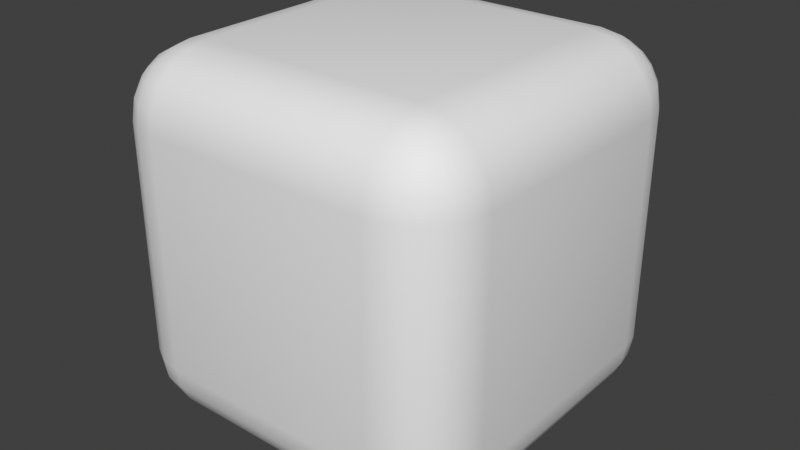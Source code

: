 # Source: little_cube.blend  (saved by Blender 5.0.61; exported with 4.5.12 LTS)
import bpy
from mathutils import Matrix  # noqa: F401  (used for matrix-valued properties, if any)

bpy.ops.wm.read_factory_settings(use_empty=True)
scene = bpy.context.scene
scene.name = 'Scene'

# ---- collections
col_cube = bpy.data.collections.new('Cube'); scene.collection.children.link(col_cube)

# ---- materials (node trees are filled in below, after node groups)
mat_brick = bpy.data.materials.new('Brick')
mat_slate_roof = bpy.data.materials.new('Slate roof')

# ---- node groups
ng_smooth_by_angle = bpy.data.node_groups.new('Smooth by Angle', 'GeometryNodeTree')
_s = ng_smooth_by_angle.interface.new_socket(name='Mesh', in_out='OUTPUT', socket_type='NodeSocketGeometry')
_s = ng_smooth_by_angle.interface.new_socket(name='Mesh', in_out='INPUT', socket_type='NodeSocketGeometry')
_s = ng_smooth_by_angle.interface.new_socket(name='Angle', in_out='INPUT', socket_type='NodeSocketFloat')
_s.subtype = 'ANGLE'
_s.default_value = 0.5236
_s.min_value = 0.0
_s.max_value = 3.142
_s.description = 'Maximum face angle for smooth edges'
_s = ng_smooth_by_angle.interface.new_socket(name='Ignore Sharpness', in_out='INPUT', socket_type='NodeSocketBool')
_s.force_non_field = True
ng_smooth_by_angle.description = 'Set the sharpness of mesh edges based on the angle between the neighboring faces'
ng_smooth_by_angle.is_modifier = True
_N = ng_smooth_by_angle.nodes; _L = ng_smooth_by_angle.links
n0 = _N.new('GeometryNodeSetShadeSmooth'); n0.name = 'Set Shade Smooth'; n0.location = (120, -80)
n0.domain = 'EDGE'
n1 = _N.new('GeometryNodeSetShadeSmooth'); n1.name = 'Set Shade Smooth.001'; n1.location = (300, -80)
n2 = _N.new('NodeGroupOutput'); n2.name = 'Group Output'; n2.location = (480, -80)
n3 = _N.new('GeometryNodeInputMeshEdgeAngle'); n3.name = 'Edge Angle'; n3.location = (-440, -240)
n4 = _N.new('NodeGroupInput'); n4.name = 'Group Input'; n4.location = (-80, -80)
n5 = _N.new('GeometryNodeInputEdgeSmooth'); n5.name = 'Is Edge Smooth'; n5.location = (-260, -120)
n6 = _N.new('GeometryNodeInputShadeSmooth'); n6.name = 'Is Shade Smooth'; n6.location = (-440, -397)
n7 = _N.new('FunctionNodeCompare'); n7.name = 'Compare'; n7.location = (-260, -260)
n7.operation = 'LESS_EQUAL'
n7.inputs[6].default_value = (0.0, 0.0, 0.0, 0.0)
n7.inputs[7].default_value = (0.0, 0.0, 0.0, 0.0)
n8 = _N.new('FunctionNodeBooleanMath'); n8.name = 'Boolean Math.001'; n8.location = (-80, -260)
n9 = _N.new('NodeGroupInput'); n9.name = 'Group Input.001'; n9.location = (-440, -329)
n10 = _N.new('NodeGroupInput'); n10.name = 'Group Input.002'; n10.location = (-259, -189)
n11 = _N.new('FunctionNodeBooleanMath'); n11.name = 'Boolean Math'; n11.location = (-80, -149)
n11.operation = 'OR'
n12 = _N.new('FunctionNodeBooleanMath'); n12.name = 'Boolean Math.002'; n12.location = (-260, -380)
n12.operation = 'OR'
n13 = _N.new('NodeGroupInput'); n13.name = 'Group Input.003'; n13.location = (-440, -460)
_L.new(n3.outputs[0], n7.inputs[0])
_L.new(n1.outputs[0], n2.inputs[0])
_L.new(n9.outputs[1], n7.inputs[1])
_L.new(n7.outputs[0], n8.inputs[0])
_L.new(n4.outputs[0], n0.inputs[0])
_L.new(n0.outputs[0], n1.inputs[0])
_L.new(n8.outputs[0], n0.inputs[2])
_L.new(n10.outputs[2], n11.inputs[1])
_L.new(n5.outputs[0], n11.inputs[0])
_L.new(n11.outputs[0], n0.inputs[1])
_L.new(n13.outputs[2], n12.inputs[1])
_L.new(n6.outputs[0], n12.inputs[0])
_L.new(n12.outputs[0], n8.inputs[1])
n2.is_active_output = True

# ---- material node trees

# ---- world
world_world = bpy.data.worlds.new('World'); scene.world = world_world
world_world.use_nodes = True; world_world.node_tree.nodes.clear()
_N = world_world.node_tree.nodes; _L = world_world.node_tree.links
n0 = _N.new('ShaderNodeOutputWorld'); n0.name = 'World Output'; n0.location = (300, 300)
n1 = _N.new('ShaderNodeBackground'); n1.name = 'Background'; n1.location = (10, 300)
n1.inputs[0].default_value = (0.05088, 0.05088, 0.05088, 1.0)
_L.new(n1.outputs[0], n0.inputs[0])
n0.is_active_output = True
world_world.color = (0.05088, 0.05088, 0.05088)
world_world.sun_shadow_jitter_overblur = 0.0

# ---- meshes
me_cube_001 = bpy.data.meshes.new('Cube.001')
me_cube_001.from_pydata([(0.297, 0.4695, 0.297), (0.297, 0.297, 0.4695), (0.4695, 0.297, 0.297), (0.297, 0.461, 0.3503), (0.297, 0.4365, 0.3983), (0.3503, 0.461, 0.297), (0.3517, 0.451, 0.352), (0.3499, 0.4279, 0.396), (0.3983, 0.4365, 0.297), (0.3961, 0.4278, 0.35), (0.3882, 0.4114, 0.3882), (0.3503, 0.297, 0.461), (0.3983, 0.297, 0.4365), (0.297, 0.3503, 0.461), (0.352, 0.3517, 0.451), (0.396, 0.3499, 0.4279), (0.297, 0.3983, 0.4365), (0.35, 0.3961, 0.4278), (0.3882, 0.3882, 0.4114), (0.461, 0.3503, 0.297), (0.4365, 0.3983, 0.297), (0.461, 0.297, 0.3503), (0.451, 0.352, 0.3517), (0.4279, 0.396, 0.3499), (0.4365, 0.297, 0.3983), (0.4278, 0.35, 0.3961), (0.4114, 0.3882, 0.3882), (0.297, 0.297, -0.4695), (0.297, 0.4695, -0.297), (0.4695, 0.297, -0.297), (0.297, 0.3503, -0.461), (0.297, 0.3983, -0.4365), (0.3503, 0.297, -0.461), (0.3517, 0.352, -0.451), (0.3499, 0.396, -0.4279), (0.3983, 0.297, -0.4365), (0.3961, 0.35, -0.4278), (0.3882, 0.3882, -0.4114), (0.3503, 0.461, -0.297), (0.3983, 0.4365, -0.297), (0.297, 0.461, -0.3503), (0.352, 0.451, -0.3517), (0.396, 0.4279, -0.3499), (0.297, 0.4365, -0.3983), (0.35, 0.4278, -0.3961), (0.3882, 0.4114, -0.3882), (0.461, 0.297, -0.3503), (0.4365, 0.297, -0.3983), (0.461, 0.3503, -0.297), (0.451, 0.3517, -0.352), (0.4279, 0.3499, -0.396), (0.4365, 0.3983, -0.297), (0.4278, 0.3961, -0.35), (0.4114, 0.3882, -0.3882), (0.4695, -0.297, 0.297), (0.297, -0.297, 0.4695), (0.297, -0.4695, 0.297), (0.461, -0.297, 0.3503), (0.4365, -0.297, 0.3983), (0.461, -0.3503, 0.297), (0.451, -0.3517, 0.352), (0.4279, -0.3499, 0.396), (0.4365, -0.3983, 0.297), (0.4278, -0.3961, 0.35), (0.4114, -0.3882, 0.3882), (0.297, -0.3503, 0.461), (0.297, -0.3983, 0.4365), (0.3503, -0.297, 0.461), (0.3517, -0.352, 0.451), (0.3499, -0.396, 0.4279), (0.3983, -0.297, 0.4365), (0.3961, -0.35, 0.4278), (0.3882, -0.3882, 0.4114), (0.3503, -0.461, 0.297), (0.3983, -0.4365, 0.297), (0.297, -0.461, 0.3503), (0.352, -0.451, 0.3517), (0.396, -0.4279, 0.3499), (0.297, -0.4365, 0.3983), (0.35, -0.4278, 0.3961), (0.3882, -0.4114, 0.3882), (0.4695, -0.297, -0.297), (0.297, -0.4695, -0.297), (0.297, -0.297, -0.4695), (0.461, -0.3503, -0.297), (0.4365, -0.3983, -0.297), (0.461, -0.297, -0.3503), (0.451, -0.352, -0.3517), (0.4279, -0.396, -0.3499), (0.4365, -0.297, -0.3983), (0.4278, -0.35, -0.3961), (0.4114, -0.3882, -0.3882), (0.297, -0.461, -0.3503), (0.297, -0.4365, -0.3983), (0.3503, -0.461, -0.297), (0.3517, -0.451, -0.352), (0.3499, -0.4279, -0.396), (0.3983, -0.4365, -0.297), (0.3961, -0.4278, -0.35), (0.3882, -0.4114, -0.3882), (0.3503, -0.297, -0.461), (0.3983, -0.297, -0.4365), (0.297, -0.3503, -0.461), (0.352, -0.3517, -0.451), (0.396, -0.3499, -0.4279), (0.297, -0.3983, -0.4365), (0.35, -0.3961, -0.4278), (0.3882, -0.3882, -0.4114), (-0.297, 0.4695, 0.297), (-0.4695, 0.297, 0.297), (-0.297, 0.297, 0.4695), (-0.3503, 0.461, 0.297), (-0.3983, 0.4365, 0.297), (-0.297, 0.461, 0.3503), (-0.352, 0.451, 0.3517), (-0.396, 0.4279, 0.3499), (-0.297, 0.4365, 0.3983), (-0.35, 0.4278, 0.3961), (-0.3882, 0.4114, 0.3882), (-0.461, 0.297, 0.3503), (-0.4365, 0.297, 0.3983), (-0.461, 0.3503, 0.297), (-0.451, 0.3517, 0.352), (-0.4279, 0.3499, 0.396), (-0.4365, 0.3983, 0.297), (-0.4278, 0.3961, 0.35), (-0.4114, 0.3882, 0.3882), (-0.297, 0.3503, 0.461), (-0.297, 0.3983, 0.4365), (-0.3503, 0.297, 0.461), (-0.3517, 0.352, 0.451), (-0.3499, 0.396, 0.4279), (-0.3983, 0.297, 0.4365), (-0.3961, 0.35, 0.4278), (-0.3882, 0.3882, 0.4114), (-0.4695, 0.297, -0.297), (-0.297, 0.4695, -0.297), (-0.297, 0.297, -0.4695), (-0.461, 0.3503, -0.297), (-0.4365, 0.3983, -0.297), (-0.461, 0.297, -0.3503), (-0.451, 0.352, -0.3517), (-0.4279, 0.396, -0.3499), (-0.4365, 0.297, -0.3983), (-0.4278, 0.35, -0.3961), (-0.4114, 0.3882, -0.3882), (-0.297, 0.461, -0.3503), (-0.297, 0.4365, -0.3983), (-0.3503, 0.461, -0.297), (-0.3517, 0.451, -0.352), (-0.3499, 0.4279, -0.396), (-0.3983, 0.4365, -0.297), (-0.3961, 0.4278, -0.35), (-0.3882, 0.4114, -0.3882), (-0.3503, 0.297, -0.461), (-0.3983, 0.297, -0.4365), (-0.297, 0.3503, -0.461), (-0.352, 0.3517, -0.451), (-0.396, 0.3499, -0.4279), (-0.297, 0.3983, -0.4365), (-0.35, 0.3961, -0.4278), (-0.3882, 0.3882, -0.4114), (-0.4695, -0.297, 0.297), (-0.297, -0.4695, 0.297), (-0.297, -0.297, 0.4695), (-0.461, -0.3503, 0.297), (-0.4365, -0.3983, 0.297), (-0.461, -0.297, 0.3503), (-0.451, -0.352, 0.3517), (-0.4279, -0.396, 0.3499), (-0.4365, -0.297, 0.3983), (-0.4278, -0.35, 0.3961), (-0.4114, -0.3882, 0.3882), (-0.297, -0.461, 0.3503), (-0.297, -0.4365, 0.3983), (-0.3503, -0.461, 0.297), (-0.3517, -0.451, 0.352), (-0.3499, -0.4279, 0.396), (-0.3983, -0.4365, 0.297), (-0.3961, -0.4278, 0.35), (-0.3882, -0.4114, 0.3882), (-0.3503, -0.297, 0.461), (-0.3983, -0.297, 0.4365), (-0.297, -0.3503, 0.461), (-0.352, -0.3517, 0.451), (-0.396, -0.3499, 0.4279), (-0.297, -0.3983, 0.4365), (-0.35, -0.3961, 0.4278), (-0.3882, -0.3882, 0.4114), (-0.297, -0.297, -0.4695), (-0.297, -0.4695, -0.297), (-0.4695, -0.297, -0.297), (-0.297, -0.3503, -0.461), (-0.297, -0.3983, -0.4365), (-0.3503, -0.297, -0.461), (-0.3517, -0.352, -0.451), (-0.3499, -0.396, -0.4279), (-0.3983, -0.297, -0.4365), (-0.3961, -0.35, -0.4278), (-0.3882, -0.3882, -0.4114), (-0.3503, -0.461, -0.297), (-0.3983, -0.4365, -0.297), (-0.297, -0.461, -0.3503), (-0.352, -0.451, -0.3517), (-0.396, -0.4279, -0.3499), (-0.297, -0.4365, -0.3983), (-0.35, -0.4278, -0.3961), (-0.3882, -0.4114, -0.3882), (-0.461, -0.297, -0.3503), (-0.4365, -0.297, -0.3983), (-0.461, -0.3503, -0.297), (-0.451, -0.3517, -0.352), (-0.4279, -0.3499, -0.396), (-0.4365, -0.3983, -0.297), (-0.4278, -0.3961, -0.35), (-0.4114, -0.3882, -0.3882)], [], [(137, 27, 83, 189), (191, 162, 109, 135), (82, 56, 163, 190), (1, 110, 164, 55), (29, 2, 54, 81), (0, 3, 6, 5), (3, 4, 7, 6), (4, 16, 17, 7), (5, 6, 9, 8), (6, 7, 10, 9), (7, 17, 18, 10), (1, 11, 14, 13), (11, 12, 15, 14), (12, 24, 25, 15), (13, 14, 17, 16), (14, 15, 18, 17), (15, 25, 26, 18), (2, 19, 22, 21), (19, 20, 23, 22), (20, 8, 9, 23), (21, 22, 25, 24), (22, 23, 26, 25), (23, 9, 10, 26), (10, 18, 26), (27, 30, 33, 32), (30, 31, 34, 33), (31, 43, 44, 34), (32, 33, 36, 35), (33, 34, 37, 36), (34, 44, 45, 37), (28, 38, 41, 40), (38, 39, 42, 41), (39, 51, 52, 42), (40, 41, 44, 43), (41, 42, 45, 44), (42, 52, 53, 45), (29, 46, 49, 48), (46, 47, 50, 49), (47, 35, 36, 50), (48, 49, 52, 51), (49, 50, 53, 52), (50, 36, 37, 53), (37, 45, 53), (54, 57, 60, 59), (57, 58, 61, 60), (58, 70, 71, 61), (59, 60, 63, 62), (60, 61, 64, 63), (61, 71, 72, 64), (55, 65, 68, 67), (65, 66, 69, 68), (66, 78, 79, 69), (67, 68, 71, 70), (68, 69, 72, 71), (69, 79, 80, 72), (56, 73, 76, 75), (73, 74, 77, 76), (74, 62, 63, 77), (75, 76, 79, 78), (76, 77, 80, 79), (77, 63, 64, 80), (64, 72, 80), (81, 84, 87, 86), (84, 85, 88, 87), (85, 97, 98, 88), (86, 87, 90, 89), (87, 88, 91, 90), (88, 98, 99, 91), (82, 92, 95, 94), (92, 93, 96, 95), (93, 105, 106, 96), (94, 95, 98, 97), (95, 96, 99, 98), (96, 106, 107, 99), (83, 100, 103, 102), (100, 101, 104, 103), (101, 89, 90, 104), (102, 103, 106, 105), (103, 104, 107, 106), (104, 90, 91, 107), (91, 99, 107), (108, 111, 114, 113), (111, 112, 115, 114), (112, 124, 125, 115), (113, 114, 117, 116), (114, 115, 118, 117), (115, 125, 126, 118), (109, 119, 122, 121), (119, 120, 123, 122), (120, 132, 133, 123), (121, 122, 125, 124), (122, 123, 126, 125), (123, 133, 134, 126), (110, 127, 130, 129), (127, 128, 131, 130), (128, 116, 117, 131), (129, 130, 133, 132), (130, 131, 134, 133), (131, 117, 118, 134), (118, 126, 134), (135, 138, 141, 140), (138, 139, 142, 141), (139, 151, 152, 142), (140, 141, 144, 143), (141, 142, 145, 144), (142, 152, 153, 145), (136, 146, 149, 148), (146, 147, 150, 149), (147, 159, 160, 150), (148, 149, 152, 151), (149, 150, 153, 152), (150, 160, 161, 153), (137, 154, 157, 156), (154, 155, 158, 157), (155, 143, 144, 158), (156, 157, 160, 159), (157, 158, 161, 160), (158, 144, 145, 161), (145, 153, 161), (162, 165, 168, 167), (165, 166, 169, 168), (166, 178, 179, 169), (167, 168, 171, 170), (168, 169, 172, 171), (169, 179, 180, 172), (163, 173, 176, 175), (173, 174, 177, 176), (174, 186, 187, 177), (175, 176, 179, 178), (176, 177, 180, 179), (177, 187, 188, 180), (164, 181, 184, 183), (181, 182, 185, 184), (182, 170, 171, 185), (183, 184, 187, 186), (184, 185, 188, 187), (185, 171, 172, 188), (172, 180, 188), (189, 192, 195, 194), (192, 193, 196, 195), (193, 205, 206, 196), (194, 195, 198, 197), (195, 196, 199, 198), (196, 206, 207, 199), (190, 200, 203, 202), (200, 201, 204, 203), (201, 213, 214, 204), (202, 203, 206, 205), (203, 204, 207, 206), (204, 214, 215, 207), (191, 208, 211, 210), (208, 209, 212, 211), (209, 197, 198, 212), (210, 211, 214, 213), (211, 212, 215, 214), (212, 198, 199, 215), (199, 207, 215), (137, 189, 194, 154), (154, 194, 197, 155), (155, 197, 209, 143), (143, 209, 208, 140), (140, 208, 191, 135), (27, 137, 156, 30), (30, 156, 159, 31), (31, 159, 147, 43), (43, 147, 146, 40), (40, 146, 136, 28), (2, 29, 48, 19), (19, 48, 51, 20), (20, 51, 39, 8), (8, 39, 38, 5), (5, 38, 28, 0), (190, 163, 175, 200), (200, 175, 178, 201), (201, 178, 166, 213), (213, 166, 165, 210), (210, 165, 162, 191), (56, 82, 94, 73), (73, 94, 97, 74), (74, 97, 85, 62), (62, 85, 84, 59), (59, 84, 81, 54), (108, 136, 148, 111), (111, 148, 151, 112), (112, 151, 139, 124), (124, 139, 138, 121), (121, 138, 135, 109), (55, 164, 183, 65), (65, 183, 186, 66), (66, 186, 174, 78), (78, 174, 173, 75), (75, 173, 163, 56), (1, 55, 67, 11), (11, 67, 70, 12), (12, 70, 58, 24), (24, 58, 57, 21), (21, 57, 54, 2), (189, 83, 102, 192), (192, 102, 105, 193), (193, 105, 93, 205), (205, 93, 92, 202), (202, 92, 82, 190), (164, 110, 129, 181), (181, 129, 132, 182), (182, 132, 120, 170), (170, 120, 119, 167), (167, 119, 109, 162), (110, 1, 13, 127), (127, 13, 16, 128), (128, 16, 4, 116), (116, 4, 3, 113), (113, 3, 0, 108), (83, 27, 32, 100), (100, 32, 35, 101), (101, 35, 47, 89), (89, 47, 46, 86), (86, 46, 29, 81), (136, 108, 0, 28)])
me_cube_001.polygons.foreach_set('use_smooth', [True] * 218)
me_cube_001.polygons.foreach_set('material_index', [0, 0, 0, 1, 0, 0, 0, 1, 0, 0, 1, 1, 1, 1, 1, 1, 1, 0, 0, 0, 0, 0, 0, 1, 0, 0, 0, 0, 0, 0, 0, 0, 0, 0, 0, 0, 0, 0, 0, 0, 0, 0, 0, 0, 0, 1, 0, 0, 1, 1, 1, 1, 1, 1, 1, 0, 0, 0, 0, 0, 0, 1, 0, 0, 0, 0, 0, 0, 0, 0, 0, 0, 0, 0, 0, 0, 0, 0, 0, 0, 0, 0, 0, 0, 0, 0, 0, 0, 0, 1, 0, 0, 1, 1, 1, 1, 1, 1, 1, 1, 0, 0, 0, 0, 0, 0, 0, 0, 0, 0, 0, 0, 0, 0, 0, 0, 0, 0, 0, 0, 0, 0, 0, 0, 0, 0, 0, 1, 0, 0, 1, 1, 1, 1, 1, 1, 1, 1, 0, 0, 0, 0, 0, 0, 0, 0, 0, 0, 0, 0, 0, 0, 0, 0, 0, 0, 0, 0, 0, 0, 0, 0, 0, 0, 0, 0, 0, 0, 0, 0, 0, 0, 0, 0, 0, 0, 0, 0, 0, 0, 0, 0, 0, 0, 0, 0, 0, 1, 1, 1, 0, 0, 1, 1, 1, 0, 0, 0, 0, 0, 0, 0, 1, 1, 1, 0, 0, 1, 1, 1, 0, 0, 0, 0, 0, 0, 0, 0])
_uv = me_cube_001.uv_layers.new(name='UVMap')
_uv.uv.foreach_set('vector', [0.1709, 0.5459, 0.3291, 0.5459, 0.3291, 0.7041, 0.1709, 0.7041, 0.4209, 0.04593, 0.5791, 0.04593, 0.5791, 0.2041, 0.4209, 0.2041, 0.4209, 0.7959, 0.5791, 0.7959, 0.5791, 0.9541, 0.4209, 0.9541, 0.6709, 0.5459, 0.8291, 0.5459, 0.8291, 0.7041, 0.6709, 0.7041, 0.4209, 0.5459, 0.5791, 0.5459, 0.5791, 0.7041, 0.4209, 0.7041, 0.5791, 0.4541, 0.5933, 0.4541, 0.5937, 0.4686, 0.5791, 0.4683, 0.5933, 0.4541, 0.6061, 0.4541, 0.6054, 0.4682, 0.5937, 0.4686, 0.6061, 0.4541, 0.625, 0.4541, 0.625, 0.4682, 0.6054, 0.4682, 0.5791, 0.4683, 0.5937, 0.4686, 0.5932, 0.4805, 0.5791, 0.4811, 0.5937, 0.4686, 0.6054, 0.4682, 0.6034, 0.4784, 0.5932, 0.4805, 0.6054, 0.4682, 0.625, 0.4682, 0.625, 0.4784, 0.6034, 0.4784, 0.6709, 0.5459, 0.6567, 0.5459, 0.6563, 0.5314, 0.6709, 0.5317, 0.6567, 0.5459, 0.6439, 0.5459, 0.6446, 0.5318, 0.6563, 0.5314, 0.6439, 0.5459, 0.6061, 0.5459, 0.6055, 0.5318, 0.6446, 0.5318, 0.6709, 0.5317, 0.6563, 0.5314, 0.6568, 0.5, 0.6709, 0.5, 0.6563, 0.5314, 0.6446, 0.5318, 0.6466, 0.5, 0.6568, 0.5, 0.6446, 0.5318, 0.6055, 0.5318, 0.6034, 0.5216, 0.6466, 0.5, 0.5791, 0.5459, 0.5791, 0.5317, 0.5936, 0.5313, 0.5933, 0.5459, 0.5791, 0.5317, 0.5791, 0.5189, 0.5932, 0.5196, 0.5936, 0.5313, 0.5791, 0.5189, 0.5791, 0.4811, 0.5932, 0.4805, 0.5932, 0.5196, 0.5933, 0.5459, 0.5936, 0.5313, 0.6055, 0.5318, 0.6061, 0.5459, 0.5936, 0.5313, 0.5932, 0.5196, 0.6034, 0.5216, 0.6055, 0.5318, 0.5932, 0.5196, 0.5932, 0.4805, 0.6034, 0.4784, 0.6034, 0.5216, 0.6034, 0.4784, 0.625, 0.4784, 0.6034, 0.4845, 0.3291, 0.5459, 0.3291, 0.5317, 0.3436, 0.5313, 0.3433, 0.5459, 0.3291, 0.5317, 0.3291, 0.5189, 0.3432, 0.5196, 0.3436, 0.5313, 0.3291, 0.5189, 0.3291, 0.5, 0.3432, 0.5, 0.3432, 0.5196, 0.3433, 0.5459, 0.3436, 0.5313, 0.3555, 0.5318, 0.3561, 0.5459, 0.3436, 0.5313, 0.3432, 0.5196, 0.3534, 0.5216, 0.3555, 0.5318, 0.3432, 0.5196, 0.3432, 0.5, 0.3534, 0.5, 0.3534, 0.5216, 0.4209, 0.4541, 0.4209, 0.4683, 0.4064, 0.4687, 0.4067, 0.4541, 0.4209, 0.4683, 0.4209, 0.4811, 0.4068, 0.4804, 0.4064, 0.4687, 0.4209, 0.4811, 0.4209, 0.5189, 0.4068, 0.5195, 0.4068, 0.4804, 0.4067, 0.4541, 0.4064, 0.4687, 0.375, 0.4682, 0.375, 0.4541, 0.4064, 0.4687, 0.4068, 0.4804, 0.375, 0.4784, 0.375, 0.4682, 0.4068, 0.4804, 0.4068, 0.5195, 0.3966, 0.5216, 0.375, 0.4784, 0.4209, 0.5459, 0.4067, 0.5459, 0.4063, 0.5314, 0.4209, 0.5317, 0.4067, 0.5459, 0.3939, 0.5459, 0.3946, 0.5318, 0.4063, 0.5314, 0.3939, 0.5459, 0.3561, 0.5459, 0.3555, 0.5318, 0.3946, 0.5318, 0.4209, 0.5317, 0.4063, 0.5314, 0.4068, 0.5195, 0.4209, 0.5189, 0.4063, 0.5314, 0.3946, 0.5318, 0.3966, 0.5216, 0.4068, 0.5195, 0.3946, 0.5318, 0.3555, 0.5318, 0.3534, 0.5216, 0.3966, 0.5216, 0.3534, 0.5216, 0.3534, 0.5, 0.3595, 0.5216, 0.5791, 0.7041, 0.5933, 0.7041, 0.5937, 0.7186, 0.5791, 0.7183, 0.5933, 0.7041, 0.6061, 0.7041, 0.6054, 0.7182, 0.5937, 0.7186, 0.6061, 0.7041, 0.6439, 0.7041, 0.6445, 0.7182, 0.6054, 0.7182, 0.5791, 0.7183, 0.5937, 0.7186, 0.5932, 0.7305, 0.5791, 0.7311, 0.5937, 0.7186, 0.6054, 0.7182, 0.6034, 0.7284, 0.5932, 0.7305, 0.6054, 0.7182, 0.6445, 0.7182, 0.6466, 0.75, 0.6034, 0.7284, 0.6709, 0.7041, 0.6709, 0.7183, 0.6564, 0.7187, 0.6567, 0.7041, 0.6709, 0.7183, 0.6709, 0.75, 0.6568, 0.75, 0.6564, 0.7187, 0.625, 0.7959, 0.6061, 0.7959, 0.6055, 0.7818, 0.625, 0.7818, 0.6567, 0.7041, 0.6564, 0.7187, 0.6445, 0.7182, 0.6439, 0.7041, 0.6564, 0.7187, 0.6568, 0.75, 0.6466, 0.75, 0.6445, 0.7182, 0.625, 0.7818, 0.6055, 0.7818, 0.6034, 0.7716, 0.625, 0.7716, 0.5791, 0.7959, 0.5791, 0.7817, 0.5936, 0.7813, 0.5933, 0.7959, 0.5791, 0.7817, 0.5791, 0.7689, 0.5932, 0.7696, 0.5936, 0.7813, 0.5791, 0.7689, 0.5791, 0.7311, 0.5932, 0.7305, 0.5932, 0.7696, 0.5933, 0.7959, 0.5936, 0.7813, 0.6055, 0.7818, 0.6061, 0.7959, 0.5936, 0.7813, 0.5932, 0.7696, 0.6034, 0.7716, 0.6055, 0.7818, 0.5932, 0.7696, 0.5932, 0.7305, 0.6034, 0.7284, 0.6034, 0.7716, 0.6034, 0.7655, 0.625, 0.7716, 0.6034, 0.7716, 0.4209, 0.7041, 0.4209, 0.7183, 0.4064, 0.7187, 0.4067, 0.7041, 0.4209, 0.7183, 0.4209, 0.7311, 0.4068, 0.7304, 0.4064, 0.7187, 0.4209, 0.7311, 0.4209, 0.7689, 0.4068, 0.7695, 0.4068, 0.7304, 0.4067, 0.7041, 0.4064, 0.7187, 0.3945, 0.7182, 0.3939, 0.7041, 0.4064, 0.7187, 0.4068, 0.7304, 0.3966, 0.7284, 0.3945, 0.7182, 0.4068, 0.7304, 0.4068, 0.7695, 0.375, 0.7716, 0.3966, 0.7284, 0.4209, 0.7959, 0.4067, 0.7959, 0.4063, 0.7814, 0.4209, 0.7817, 0.4067, 0.7959, 0.375, 0.7959, 0.375, 0.7818, 0.4063, 0.7814, 0.3291, 0.75, 0.3291, 0.7311, 0.3432, 0.7305, 0.3432, 0.75, 0.4209, 0.7817, 0.4063, 0.7814, 0.4068, 0.7695, 0.4209, 0.7689, 0.4063, 0.7814, 0.375, 0.7818, 0.375, 0.7716, 0.4068, 0.7695, 0.3432, 0.75, 0.3432, 0.7305, 0.3534, 0.7284, 0.3534, 0.75, 0.3291, 0.7041, 0.3433, 0.7041, 0.3437, 0.7186, 0.3291, 0.7183, 0.3433, 0.7041, 0.3561, 0.7041, 0.3554, 0.7182, 0.3437, 0.7186, 0.3561, 0.7041, 0.3939, 0.7041, 0.3945, 0.7182, 0.3554, 0.7182, 0.3291, 0.7183, 0.3437, 0.7186, 0.3432, 0.7305, 0.3291, 0.7311, 0.3437, 0.7186, 0.3554, 0.7182, 0.3534, 0.7284, 0.3432, 0.7305, 0.3554, 0.7182, 0.3945, 0.7182, 0.3966, 0.7284, 0.3534, 0.7284, 0.3595, 0.7284, 0.3534, 0.75, 0.3534, 0.7284, 0.5791, 0.2959, 0.5791, 0.2817, 0.5936, 0.2813, 0.5933, 0.2959, 0.5791, 0.2817, 0.5791, 0.2689, 0.5932, 0.2696, 0.5936, 0.2813, 0.5791, 0.2689, 0.5791, 0.2311, 0.5932, 0.2305, 0.5932, 0.2696, 0.5933, 0.2959, 0.5936, 0.2813, 0.6055, 0.2818, 0.6061, 0.2959, 0.5936, 0.2813, 0.5932, 0.2696, 0.6034, 0.2716, 0.6055, 0.2818, 0.5932, 0.2696, 0.5932, 0.2305, 0.6034, 0.2284, 0.6034, 0.2716, 0.5791, 0.2041, 0.5933, 0.2041, 0.5937, 0.2186, 0.5791, 0.2183, 0.5933, 0.2041, 0.6061, 0.2041, 0.6054, 0.2182, 0.5937, 0.2186, 0.6061, 0.2041, 0.625, 0.2041, 0.625, 0.2182, 0.6054, 0.2182, 0.5791, 0.2183, 0.5937, 0.2186, 0.5932, 0.2305, 0.5791, 0.2311, 0.5937, 0.2186, 0.6054, 0.2182, 0.6034, 0.2284, 0.5932, 0.2305, 0.6054, 0.2182, 0.625, 0.2182, 0.625, 0.2284, 0.6034, 0.2284, 0.8291, 0.5459, 0.8291, 0.5317, 0.8436, 0.5313, 0.8433, 0.5459, 0.8291, 0.5317, 0.8291, 0.5, 0.8432, 0.5, 0.8436, 0.5313, 0.625, 0.2959, 0.6061, 0.2959, 0.6055, 0.2818, 0.625, 0.2818, 0.8433, 0.5459, 0.8436, 0.5313, 0.875, 0.5318, 0.875, 0.5459, 0.8436, 0.5313, 0.8432, 0.5, 0.875, 0.5216, 0.875, 0.5318, 0.625, 0.2818, 0.6055, 0.2818, 0.6034, 0.2716, 0.625, 0.25, 0.6034, 0.2345, 0.6034, 0.2284, 0.625, 0.2284, 0.4209, 0.2041, 0.4209, 0.2183, 0.4064, 0.2187, 0.4067, 0.2041, 0.4209, 0.2183, 0.4209, 0.2311, 0.4068, 0.2304, 0.4064, 0.2187, 0.4209, 0.2311, 0.4209, 0.2689, 0.4068, 0.2695, 0.4068, 0.2304, 0.4067, 0.2041, 0.4064, 0.2187, 0.375, 0.2182, 0.375, 0.2041, 0.4064, 0.2187, 0.4068, 0.2304, 0.375, 0.2284, 0.375, 0.2182, 0.4068, 0.2304, 0.4068, 0.2695, 0.375, 0.2716, 0.375, 0.2284, 0.4209, 0.2959, 0.4067, 0.2959, 0.4063, 0.2814, 0.4209, 0.2817, 0.4067, 0.2959, 0.375, 0.2959, 0.375, 0.2818, 0.4063, 0.2814, 0.1709, 0.5, 0.1709, 0.5189, 0.1568, 0.5195, 0.1568, 0.5, 0.4209, 0.2817, 0.4063, 0.2814, 0.4068, 0.2695, 0.4209, 0.2689, 0.4063, 0.2814, 0.375, 0.2818, 0.375, 0.2716, 0.4068, 0.2695, 0.1568, 0.5, 0.1568, 0.5195, 0.1466, 0.5216, 0.1466, 0.5, 0.1709, 0.5459, 0.1567, 0.5459, 0.1563, 0.5314, 0.1709, 0.5317, 0.1567, 0.5459, 0.1439, 0.5459, 0.1446, 0.5318, 0.1563, 0.5314, 0.1439, 0.5459, 0.125, 0.5459, 0.125, 0.5318, 0.1446, 0.5318, 0.1709, 0.5317, 0.1563, 0.5314, 0.1568, 0.5195, 0.1709, 0.5189, 0.1563, 0.5314, 0.1446, 0.5318, 0.1466, 0.5216, 0.1568, 0.5195, 0.1446, 0.5318, 0.125, 0.5318, 0.125, 0.5216, 0.1466, 0.5216, 0.125, 0.5216, 0.1466, 0.5, 0.1466, 0.5216, 0.5791, 0.04593, 0.5791, 0.03173, 0.5936, 0.03128, 0.5933, 0.04593, 0.5791, 0.03173, 0.5791, 0.01894, 0.5932, 0.01956, 0.5936, 0.03128, 0.5791, 0.01894, 0.5791, 0.0, 0.5932, 0.0, 0.5932, 0.01956, 0.5933, 0.04593, 0.5936, 0.03128, 0.6055, 0.0318, 0.6061, 0.04593, 0.5936, 0.03128, 0.5932, 0.01956, 0.6034, 0.02163, 0.6055, 0.0318, 0.5932, 0.01956, 0.5932, 0.0, 0.6034, 0.0, 0.6034, 0.02163, 0.5791, 0.9541, 0.5933, 0.9541, 0.5937, 0.9686, 0.5791, 0.9683, 0.5933, 0.9541, 0.6061, 0.9541, 0.6054, 0.9682, 0.5937, 0.9686, 0.6061, 0.9541, 0.625, 0.9541, 0.625, 0.9682, 0.6054, 0.9682, 0.5791, 0.9683, 0.5937, 0.9686, 0.5932, 1.0, 0.5791, 1.0, 0.5937, 0.9686, 0.6054, 0.9682, 0.6034, 1.0, 0.5932, 1.0, 0.6054, 0.9682, 0.625, 0.9682, 0.625, 1.0, 0.6034, 1.0, 0.8291, 0.7041, 0.8433, 0.7041, 0.8437, 0.7186, 0.8291, 0.7183, 0.8433, 0.7041, 0.875, 0.7041, 0.875, 0.7182, 0.8437, 0.7186, 0.625, 0.04593, 0.6061, 0.04593, 0.6055, 0.0318, 0.625, 0.03183, 0.8291, 0.7183, 0.8437, 0.7186, 0.8432, 0.75, 0.8291, 0.75, 0.8437, 0.7186, 0.875, 0.7182, 0.875, 0.7284, 0.8432, 0.75, 0.625, 0.03183, 0.6055, 0.0318, 0.6034, 0.02163, 0.625, 0.02163, 0.6034, 0.02163, 0.6034, 0.0, 0.625, 0.02163, 0.1709, 0.7041, 0.1709, 0.7183, 0.1564, 0.7187, 0.1567, 0.7041, 0.1709, 0.7183, 0.1709, 0.7311, 0.1568, 0.7304, 0.1564, 0.7187, 0.1709, 0.7311, 0.1709, 0.75, 0.1568, 0.75, 0.1568, 0.7304, 0.1567, 0.7041, 0.1564, 0.7187, 0.1445, 0.7182, 0.1439, 0.7041, 0.1564, 0.7187, 0.1568, 0.7304, 0.1466, 0.7284, 0.1445, 0.7182, 0.1568, 0.7304, 0.1568, 0.75, 0.1466, 0.75, 0.1466, 0.7284, 0.4209, 0.9541, 0.4209, 0.9683, 0.4064, 0.9687, 0.4067, 0.9541, 0.4209, 0.9683, 0.4209, 1.0, 0.4068, 1.0, 0.4064, 0.9687, 0.4209, 0.0, 0.4209, 0.01894, 0.4068, 0.01954, 0.4068, 0.0, 0.4067, 0.9541, 0.4064, 0.9687, 0.375, 0.9682, 0.375, 0.9541, 0.4064, 0.9687, 0.4068, 1.0, 0.375, 0.9784, 0.375, 0.9682, 0.4068, 0.0, 0.4068, 0.01954, 0.375, 0.02163, 0.375, 0.0, 0.4209, 0.04593, 0.4067, 0.04593, 0.4063, 0.03136, 0.4209, 0.03173, 0.4067, 0.04593, 0.375, 0.04593, 0.375, 0.03183, 0.4063, 0.03136, 0.125, 0.7041, 0.1439, 0.7041, 0.1445, 0.7182, 0.125, 0.7182, 0.4209, 0.03173, 0.4063, 0.03136, 0.4068, 0.01954, 0.4209, 0.01894, 0.4063, 0.03136, 0.375, 0.03183, 0.375, 0.02163, 0.4068, 0.01954, 0.125, 0.7182, 0.1445, 0.7182, 0.1466, 0.7284, 0.125, 0.7284, 0.1466, 0.7284, 0.1466, 0.75, 0.125, 0.7284, 0.1709, 0.5459, 0.1709, 0.7041, 0.1567, 0.7041, 0.1567, 0.5459, 0.1567, 0.5459, 0.1567, 0.7041, 0.1439, 0.7041, 0.1439, 0.5459, 0.1439, 0.5459, 0.1439, 0.7041, 0.125, 0.7041, 0.125, 0.5459, 0.375, 0.2041, 0.375, 0.04593, 0.4067, 0.04593, 0.4067, 0.2041, 0.4067, 0.2041, 0.4067, 0.04593, 0.4209, 0.04593, 0.4209, 0.2041, 0.3291, 0.5459, 0.1709, 0.5459, 0.1709, 0.5317, 0.3291, 0.5317, 0.3291, 0.5317, 0.1709, 0.5317, 0.1709, 0.5189, 0.3291, 0.5189, 0.3291, 0.5189, 0.1709, 0.5189, 0.1709, 0.5, 0.3291, 0.5, 0.375, 0.4541, 0.375, 0.2959, 0.4067, 0.2959, 0.4067, 0.4541, 0.4067, 0.4541, 0.4067, 0.2959, 0.4209, 0.2959, 0.4209, 0.4541, 0.5791, 0.5459, 0.4209, 0.5459, 0.4209, 0.5317, 0.5791, 0.5317, 0.5791, 0.5317, 0.4209, 0.5317, 0.4209, 0.5189, 0.5791, 0.5189, 0.5791, 0.5189, 0.4209, 0.5189, 0.4209, 0.4811, 0.5791, 0.4811, 0.5791, 0.4811, 0.4209, 0.4811, 0.4209, 0.4683, 0.5791, 0.4683, 0.5791, 0.4683, 0.4209, 0.4683, 0.4209, 0.4541, 0.5791, 0.4541, 0.4209, 0.9541, 0.5791, 0.9541, 0.5791, 0.9683, 0.4209, 0.9683, 0.4209, 0.9683, 0.5791, 0.9683, 0.5791, 1.0, 0.4209, 1.0, 0.4209, 0.0, 0.5791, 0.0, 0.5791, 0.01894, 0.4209, 0.01894, 0.4209, 0.01894, 0.5791, 0.01894, 0.5791, 0.03173, 0.4209, 0.03173, 0.4209, 0.03173, 0.5791, 0.03173, 0.5791, 0.04593, 0.4209, 0.04593, 0.5791, 0.7959, 0.4209, 0.7959, 0.4209, 0.7817, 0.5791, 0.7817, 0.5791, 0.7817, 0.4209, 0.7817, 0.4209, 0.7689, 0.5791, 0.7689, 0.5791, 0.7689, 0.4209, 0.7689, 0.4209, 0.7311, 0.5791, 0.7311, 0.5791, 0.7311, 0.4209, 0.7311, 0.4209, 0.7183, 0.5791, 0.7183, 0.5791, 0.7183, 0.4209, 0.7183, 0.4209, 0.7041, 0.5791, 0.7041, 0.5791, 0.2959, 0.4209, 0.2959, 0.4209, 0.2817, 0.5791, 0.2817, 0.5791, 0.2817, 0.4209, 0.2817, 0.4209, 0.2689, 0.5791, 0.2689, 0.5791, 0.2689, 0.4209, 0.2689, 0.4209, 0.2311, 0.5791, 0.2311, 0.5791, 0.2311, 0.4209, 0.2311, 0.4209, 0.2183, 0.5791, 0.2183, 0.5791, 0.2183, 0.4209, 0.2183, 0.4209, 0.2041, 0.5791, 0.2041, 0.6709, 0.7041, 0.8291, 0.7041, 0.8291, 0.7183, 0.6709, 0.7183, 0.6709, 0.7183, 0.8291, 0.7183, 0.8291, 0.75, 0.6709, 0.75, 0.625, 0.7959, 0.625, 0.9541, 0.6061, 0.9541, 0.6061, 0.7959, 0.6061, 0.7959, 0.6061, 0.9541, 0.5933, 0.9541, 0.5933, 0.7959, 0.5933, 0.7959, 0.5933, 0.9541, 0.5791, 0.9541, 0.5791, 0.7959, 0.6709, 0.5459, 0.6709, 0.7041, 0.6567, 0.7041, 0.6567, 0.5459, 0.6567, 0.5459, 0.6567, 0.7041, 0.6439, 0.7041, 0.6439, 0.5459, 0.6439, 0.5459, 0.6439, 0.7041, 0.6061, 0.7041, 0.6061, 0.5459, 0.6061, 0.5459, 0.6061, 0.7041, 0.5933, 0.7041, 0.5933, 0.5459, 0.5933, 0.5459, 0.5933, 0.7041, 0.5791, 0.7041, 0.5791, 0.5459, 0.1709, 0.7041, 0.3291, 0.7041, 0.3291, 0.7183, 0.1709, 0.7183, 0.1709, 0.7183, 0.3291, 0.7183, 0.3291, 0.7311, 0.1709, 0.7311, 0.1709, 0.7311, 0.3291, 0.7311, 0.3291, 0.75, 0.1709, 0.75, 0.375, 0.9541, 0.375, 0.7959, 0.4067, 0.7959, 0.4067, 0.9541, 0.4067, 0.9541, 0.4067, 0.7959, 0.4209, 0.7959, 0.4209, 0.9541, 0.8291, 0.7041, 0.8291, 0.5459, 0.8433, 0.5459, 0.8433, 0.7041, 0.8433, 0.7041, 0.8433, 0.5459, 0.875, 0.5459, 0.875, 0.7041, 0.625, 0.04593, 0.625, 0.2041, 0.6061, 0.2041, 0.6061, 0.04593, 0.6061, 0.04593, 0.6061, 0.2041, 0.5933, 0.2041, 0.5933, 0.04593, 0.5933, 0.04593, 0.5933, 0.2041, 0.5791, 0.2041, 0.5791, 0.04593, 0.8291, 0.5459, 0.6709, 0.5459, 0.6709, 0.5317, 0.8291, 0.5317, 0.8291, 0.5317, 0.6709, 0.5317, 0.6709, 0.5, 0.8291, 0.5, 0.625, 0.2959, 0.625, 0.4541, 0.6061, 0.4541, 0.6061, 0.2959, 0.6061, 0.2959, 0.6061, 0.4541, 0.5933, 0.4541, 0.5933, 0.2959, 0.5933, 0.2959, 0.5933, 0.4541, 0.5791, 0.4541, 0.5791, 0.2959, 0.3291, 0.7041, 0.3291, 0.5459, 0.3433, 0.5459, 0.3433, 0.7041, 0.3433, 0.7041, 0.3433, 0.5459, 0.3561, 0.5459, 0.3561, 0.7041, 0.3561, 0.7041, 0.3561, 0.5459, 0.3939, 0.5459, 0.3939, 0.7041, 0.3939, 0.7041, 0.3939, 0.5459, 0.4067, 0.5459, 0.4067, 0.7041, 0.4067, 0.7041, 0.4067, 0.5459, 0.4209, 0.5459, 0.4209, 0.7041, 0.4209, 0.2959, 0.5791, 0.2959, 0.5791, 0.4541, 0.4209, 0.4541])
me_cube_001.materials.append(mat_brick)
me_cube_001.materials.append(mat_slate_roof)
me_cube_001.use_mirror_vertex_groups = False
me_cube_001.update()

# ---- objects
ob_littlecube = bpy.data.objects.new('LittleCube', me_cube_001)

# ---- transforms, parenting, visibility, modifiers, constraints
ob_littlecube.location = (0.0, 0.0, 0.0)
ob_littlecube.lock_rotations_4d = False
ob_littlecube.empty_display_type = 'ARROWS'
ob_littlecube.lineart.crease_threshold = 0.0
_m = ob_littlecube.modifiers.new('Smooth by Angle', 'NODES')
_m.node_group = ng_smooth_by_angle
_m.use_pin_to_last = True
_m.show_group_selector = False

# ---- collection membership
col_cube.objects.link(ob_littlecube)

# ---- scene / render settings (as saved in the file)
scene.frame_start = 1; scene.frame_end = 250; scene.frame_set(1)
scene.render.engine = 'BLENDER_EEVEE_NEXT'
scene.view_settings.view_transform = 'Standard'
bpy.context.view_layer.update()

# ---- added for rendering (the .blend has no active camera and no usable light): camera, sun
cam_auto = bpy.data.cameras.new('AutoCamera')
cam_auto.lens = 50.0
cam_auto.sensor_width = 36.0
cam_auto.clip_end = 1000.0
ob_auto_camera = bpy.data.objects.new('AutoCamera', cam_auto)
scene.collection.objects.link(ob_auto_camera)
ob_auto_camera.location = (1.50465, -1.80558, 1.20372)
ob_auto_camera.rotation_euler = (1.09748, -7.21219e-08, 0.694738)
scene.camera = ob_auto_camera
light_auto_sun = bpy.data.lights.new('AutoSun', 'SUN')
light_auto_sun.energy = 3.0
light_auto_sun.angle = 0.0523599
ob_auto_sun = bpy.data.objects.new('AutoSun', light_auto_sun)
scene.collection.objects.link(ob_auto_sun)
ob_auto_sun.rotation_euler = (0.872665, 0.174533, 0.523599)
bpy.context.view_layer.update()
